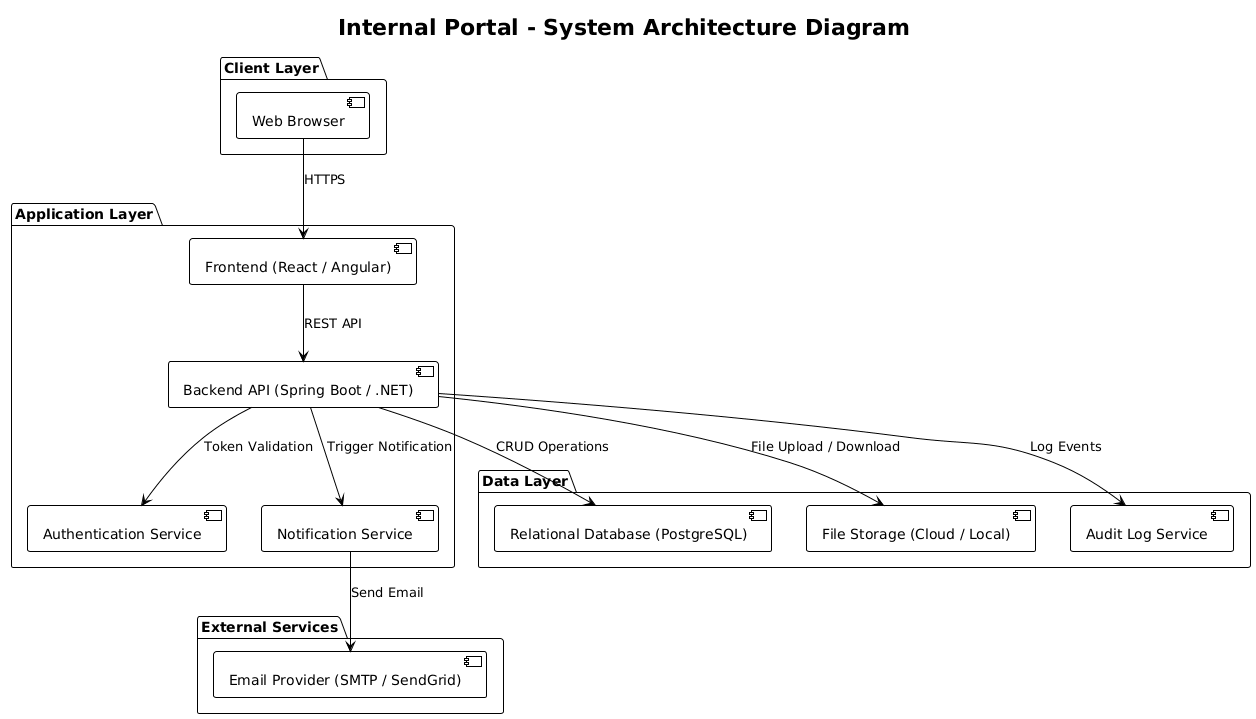

The diagram above was rendered by PlantUML. Its source (embedded in the PNG):
@startuml
!theme plain

title Internal Portal - System Architecture Diagram

package "Client Layer" {
  [Web Browser]
}

package "Application Layer" {

  [Frontend (React / Angular)] as FE
  [Backend API (Spring Boot / .NET)] as BE
  [Authentication Service] as AUTH
  [Notification Service] as NOTIF
}

package "Data Layer" {
  [Relational Database (PostgreSQL)] as DB
  [File Storage (Cloud / Local)] as FS
  [Audit Log Service] as AUDIT
}

package "External Services" {
  [Email Provider (SMTP / SendGrid)] as MAIL
}

' Connections

[Web Browser] --> FE : HTTPS
FE --> BE : REST API
BE --> AUTH : Token Validation
BE --> DB : CRUD Operations
BE --> FS : File Upload / Download
BE --> AUDIT : Log Events
BE --> NOTIF : Trigger Notification
NOTIF --> MAIL : Send Email
@enduml